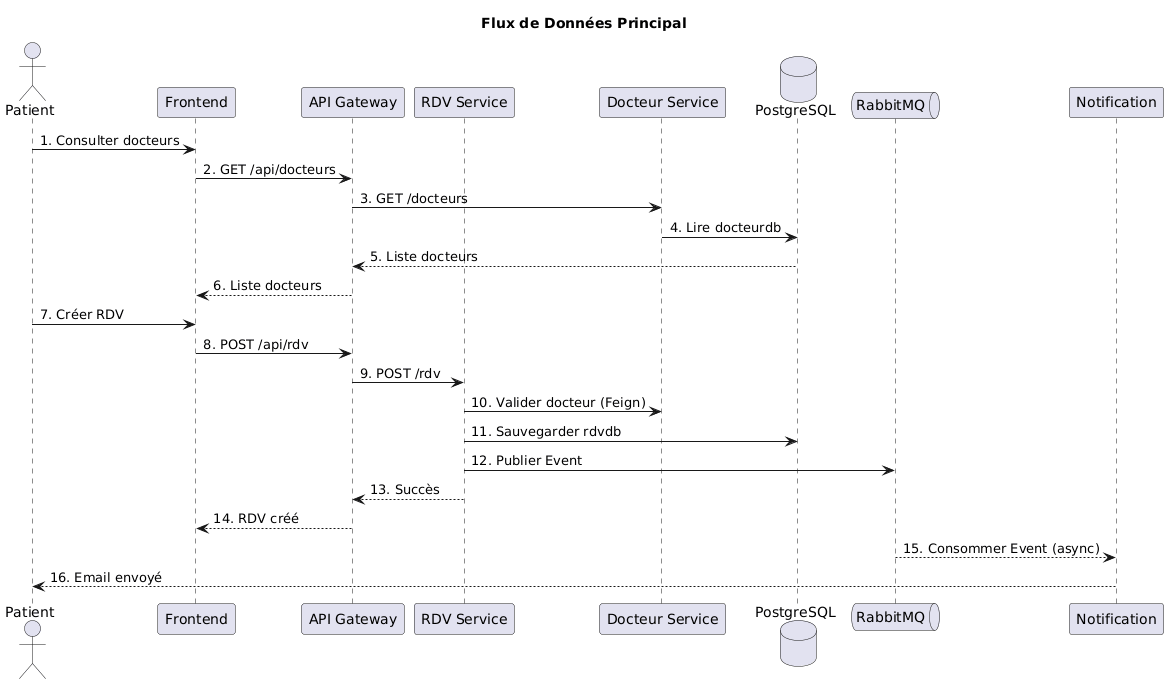

The diagram above was rendered by PlantUML. Its source (embedded in the PNG):
@startuml
skinparam backgroundColor white
title Flux de Données Principal

actor Patient
participant Frontend
participant "API Gateway" as GW
participant "RDV Service" as RDV
participant "Docteur Service" as DOC
database "PostgreSQL" as DB
queue RabbitMQ
participant "Notification" as NOTIF

Patient -> Frontend : 1. Consulter docteurs
Frontend -> GW : 2. GET /api/docteurs
GW -> DOC : 3. GET /docteurs
DOC -> DB : 4. Lire docteurdb
DB --> GW : 5. Liste docteurs
GW --> Frontend : 6. Liste docteurs

Patient -> Frontend : 7. Créer RDV
Frontend -> GW : 8. POST /api/rdv
GW -> RDV : 9. POST /rdv
RDV -> DOC : 10. Valider docteur (Feign)
RDV -> DB : 11. Sauvegarder rdvdb
RDV -> RabbitMQ : 12. Publier Event
RDV --> GW : 13. Succès
GW --> Frontend : 14. RDV créé

RabbitMQ --> NOTIF : 15. Consommer Event (async)
NOTIF --> Patient : 16. Email envoyé
@enduml